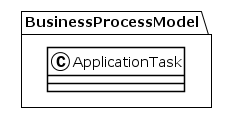

The diagram above was rendered by PlantUML. Its source (embedded in the PNG):
@startuml
!theme plain
package BusinessProcessModel {
class ApplicationTask {
}
}
@enduml